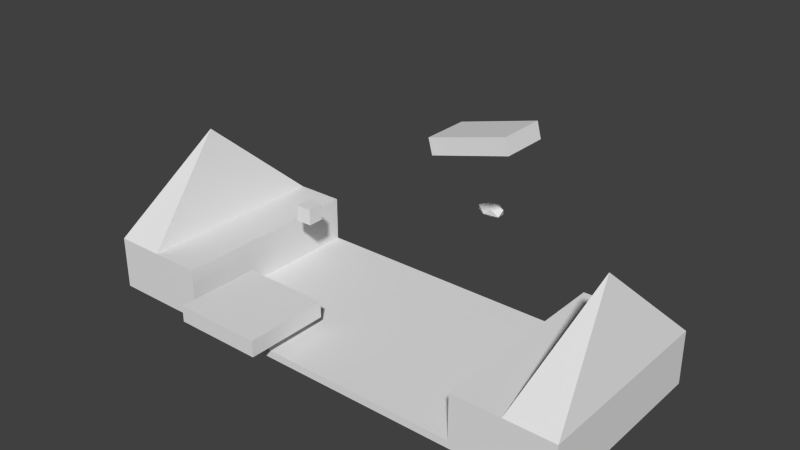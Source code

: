 # Source: lvl_3.blend  (saved by Blender 2.73.0; exported with 4.5.12 LTS)
import bpy
from mathutils import Matrix  # noqa: F401  (used for matrix-valued properties, if any)

bpy.ops.wm.read_factory_settings(use_empty=True)
scene = bpy.context.scene
scene.name = 'Scene'

# ---- collections
col_collection_1 = bpy.data.collections.new('Collection 1'); scene.collection.children.link(col_collection_1)

# ---- world
world_world = bpy.data.worlds.new('World'); scene.world = world_world
world_world.color = (0.05088, 0.05088, 0.05088)
world_world.use_sun_shadow = False
world_world.sun_shadow_jitter_overblur = 0.0
world_world.cycles.sampling_method = 'MANUAL'
world_world.cycles.sample_map_resolution = 256

# ---- meshes
me_icosphere = bpy.data.meshes.new('Icosphere')
me_icosphere.from_pydata([(0.0, 0.0, -1.0), (0.7236, -0.5257, -0.4472), (-0.2764, -0.8506, -0.4472), (-0.8944, 0.0, -0.4472), (-0.2764, 0.8506, -0.4472), (0.7236, 0.5257, -0.4472), (0.2764, -0.8506, 0.4472), (-0.7236, -0.5257, 0.4472), (-0.7236, 0.5257, 0.4472), (0.2764, 0.8506, 0.4472), (0.8944, 0.0, 0.4472), (0.0, 0.0, 1.0)], [], [(0, 1, 2), (1, 0, 5), (0, 2, 3), (0, 3, 4), (0, 4, 5), (1, 5, 10), (2, 1, 6), (3, 2, 7), (4, 3, 8), (5, 4, 9), (1, 10, 6), (2, 6, 7), (3, 7, 8), (4, 8, 9), (5, 9, 10), (6, 10, 11), (7, 6, 11), (8, 7, 11), (9, 8, 11), (10, 9, 11)])
me_icosphere.use_remesh_preserve_volume = False
me_icosphere.use_remesh_preserve_attributes = False
me_icosphere.use_mirror_vertex_groups = False
me_icosphere.update()
me_cube_004 = bpy.data.meshes.new('Cube.004')
me_cube_004.from_pydata([(-1.0, -1.0, -1.0), (-1.0, 1.0, -1.0), (1.0, 1.0, -1.0), (1.0, -1.0, -1.0), (-1.0, -1.0, 1.0), (-1.0, 1.0, 1.0), (1.0, 1.0, 1.0), (1.0, -1.0, 1.0)], [], [(4, 5, 1, 0), (5, 6, 2, 1), (6, 7, 3, 2), (7, 4, 0, 3), (0, 1, 2, 3), (7, 6, 5, 4)])
me_cube_004.use_remesh_preserve_volume = False
me_cube_004.use_remesh_preserve_attributes = False
me_cube_004.use_mirror_vertex_groups = False
me_cube_004.update()
me_cube_003 = bpy.data.meshes.new('Cube.003')
me_cube_003.from_pydata([(-1.0, -1.0, -1.0), (-1.0, 1.0, -1.0), (1.0, 1.0, -1.0), (1.0, -1.0, -1.0), (-1.0, -1.0, 1.0), (-1.0, 1.0, 1.0), (1.0, 1.0, 1.0), (1.0, -1.0, 1.0)], [], [(4, 5, 1, 0), (5, 6, 2, 1), (6, 7, 3, 2), (7, 4, 0, 3), (0, 1, 2, 3), (7, 6, 5, 4)])
me_cube_003.use_remesh_preserve_volume = False
me_cube_003.use_remesh_preserve_attributes = False
me_cube_003.use_mirror_vertex_groups = False
me_cube_003.update()
me_cube_002 = bpy.data.meshes.new('Cube.002')
me_cube_002.from_pydata([(-1.0, -1.0, -1.0), (-1.0, 1.0, -1.0), (1.0, 1.0, -1.0), (1.0, -1.0, -1.0), (-1.0, -1.0, 1.0), (-1.0, 1.0, 1.0), (1.0, 1.0, 1.0), (1.0, -1.0, 1.0)], [], [(4, 5, 1, 0), (5, 6, 2, 1), (6, 7, 3, 2), (7, 4, 0, 3), (0, 1, 2, 3), (7, 6, 5, 4)])
me_cube_002.use_remesh_preserve_volume = False
me_cube_002.use_remesh_preserve_attributes = False
me_cube_002.use_mirror_vertex_groups = False
me_cube_002.update()
me_cube_001 = bpy.data.meshes.new('Cube.001')
me_cube_001.from_pydata([(-5.0, -4.762, -1.0), (-5.0, 4.762, -1.0), (5.0, 4.762, -1.0), (5.0, -4.762, -1.0), (-5.0, -4.762, 1.0), (-5.0, 4.762, 1.0), (5.0, 4.762, 1.0), (5.0, -4.762, 1.0), (-3.0, 4.762, 1.0), (-1.0, 4.762, 1.0), (1.0, 4.762, 1.0), (3.0, 4.762, 1.0), (3.0, 4.762, -1.0), (1.0, 4.762, -1.0), (-1.0, 4.762, -1.0), (-3.0, 4.762, -1.0), (3.0, -4.762, 1.0), (1.0, -4.762, 1.0), (-1.0, -4.762, 1.0), (-3.0, -4.762, 1.0), (-3.0, -4.762, -1.0), (-1.0, -4.762, -1.0), (1.0, -4.762, -1.0), (3.0, -4.762, -1.0), (5.0, 4.762, 12.83), (5.0, -4.762, 12.83), (3.0, 4.762, 12.83), (3.0, -4.762, 12.83), (-5.0, -4.762, 12.75), (-5.0, 4.762, 12.75), (-3.0, 4.762, 12.75), (-3.0, -4.762, 12.75), (4.0, 4.762, 12.83), (5.0, 0.0, 12.83), (4.0, -4.762, 12.83), (3.0, 0.0, 12.83), (-5.0, 0.0, 12.75), (-4.0, -4.762, 12.75), (-4.0, 4.762, 12.75), (-3.0, 0.0, 12.75), (-4.0, 0.0, 12.75), (4.0, 0.0, 12.83), (4.5, 0.0, 36.26), (-4.5, 0.0, 36.18), (-2.0, 4.762, 1.0), (0.0, 4.762, 1.0), (2.0, 4.762, 1.0), (2.0, 4.762, -1.0), (0.0, 4.762, -1.0), (-2.0, 4.762, -1.0), (2.0, -4.762, 1.0), (0.0, -4.762, 1.0), (-2.0, -4.762, 1.0), (-2.0, -4.762, -1.0), (0.0, -4.762, -1.0), (2.0, -4.762, -1.0), (3.0, 0.0, 1.0), (1.0, 0.0, 1.0), (-1.0, 0.0, 1.0), (-3.0, 0.0, 1.0), (-3.0, 0.0, -1.0), (-1.0, 0.0, -1.0), (1.0, 0.0, -1.0), (3.0, 0.0, -1.0), (2.0, 0.0, -1.0), (0.0, 0.0, -1.0), (-2.0, 0.0, -1.0), (-2.0, 0.0, 1.0), (0.0, 0.0, 1.0), (2.0, 0.0, 1.0)], [], [(4, 5, 1, 0), (11, 6, 2, 12), (6, 7, 3, 2), (19, 4, 0, 20), (23, 63, 12, 2, 3), (19, 59, 8, 30, 39, 31), (11, 56, 16, 27, 35, 26), (69, 46, 10, 57), (68, 45, 9, 58), (67, 44, 8, 59), (0, 1, 15, 60, 20), (66, 49, 14, 61), (65, 48, 13, 62), (64, 47, 12, 63), (7, 16, 23, 3), (50, 17, 22, 55), (51, 18, 21, 54), (52, 19, 20, 53), (5, 8, 15, 1), (44, 9, 14, 49), (45, 10, 13, 48), (46, 11, 12, 47), (41, 32, 26, 35), (16, 7, 25, 34, 27), (7, 6, 24, 33, 25), (6, 11, 26, 32, 24), (8, 5, 29, 38, 30), (4, 19, 31, 37, 28), (5, 4, 28, 36, 29), (31, 39, 40, 37), (39, 30, 38, 40), (34, 41, 35, 27), (29, 36, 43), (28, 37, 43), (36, 28, 43), (38, 29, 43), (40, 38, 43), (37, 40, 43), (41, 34, 42), (32, 41, 42), (34, 25, 42), (33, 24, 42), (25, 33, 42), (24, 32, 42), (10, 46, 47, 13), (9, 45, 48, 14), (8, 44, 49, 15), (18, 52, 53, 21), (17, 51, 54, 22), (16, 50, 55, 23), (55, 64, 63, 23), (22, 62, 64, 55), (62, 13, 47, 64), (54, 65, 62, 22), (21, 61, 65, 54), (61, 14, 48, 65), (53, 66, 61, 21), (20, 60, 66, 53), (60, 15, 49, 66), (52, 67, 59, 19), (18, 58, 67, 52), (58, 9, 44, 67), (51, 68, 58, 18), (17, 57, 68, 51), (57, 10, 45, 68), (50, 69, 57, 17), (16, 56, 69, 50), (56, 11, 46, 69)])
me_cube_001.use_remesh_preserve_volume = False
me_cube_001.use_remesh_preserve_attributes = False
me_cube_001.use_mirror_vertex_groups = False
me_cube_001.update()

# ---- objects
ob_icosphere = bpy.data.objects.new('Icosphere', me_icosphere)
ob_cube_003 = bpy.data.objects.new('Cube.003', me_cube_004)
ob_cube_002 = bpy.data.objects.new('Cube.002', me_cube_003)
ob_cube_001 = bpy.data.objects.new('Cube.001', me_cube_002)
ob_cube = bpy.data.objects.new('Cube', me_cube_001)

# ---- transforms, parenting, visibility, modifiers, constraints
ob_icosphere.location = (0.0, 19.93, 5.54)
ob_icosphere.scale = (2.0, 1.0, 1.0)
ob_icosphere.lineart.crease_threshold = 0.0
ob_cube_003.location = (6.518, 8.636, 20.2)
ob_cube_003.rotation_euler = (4.74e-09, -0.2618, -3.6e-08)
ob_cube_003.scale = (5.044, 2.909, 1.0)
ob_cube_003.lineart.crease_threshold = 0.0
ob_cube_002.location = (-10.29, -10.28, 1.258)
ob_cube_002.scale = (5.462, 5.143, 1.0)
ob_cube_002.lineart.crease_threshold = 0.0
ob_cube_001.location = (-14.07, 3.002, 7.119)
ob_cube_001.lineart.crease_threshold = 0.0
ob_cube.location = (0.0, 0.0, -1.63)
ob_cube.scale = (6.007, 2.5, 0.4661)
ob_cube.lineart.crease_threshold = 0.0

# ---- collection membership
col_collection_1.objects.link(ob_icosphere)
col_collection_1.objects.link(ob_cube_003)
col_collection_1.objects.link(ob_cube_002)
col_collection_1.objects.link(ob_cube_001)
col_collection_1.objects.link(ob_cube)

# ---- scene / render settings (as saved in the file)
scene.frame_start = 1; scene.frame_end = 250; scene.frame_set(1)
scene.render.engine = 'BLENDER_EEVEE_NEXT'
scene.render.resolution_percentage = 50
scene.render.dither_intensity = 0.0
scene.cycles.use_denoising = False
scene.cycles.samples = 10
scene.cycles.sampling_pattern = 'TABULATED_SOBOL'
scene.cycles.light_sampling_threshold = 0.0
scene.cycles.use_adaptive_sampling = False
scene.cycles.use_light_tree = False
scene.cycles.blur_glossy = 0.0
scene.cycles.pixel_filter_type = 'GAUSSIAN'
scene.cycles.sample_clamp_indirect = 0.0
scene.view_settings.view_transform = 'Standard'
bpy.context.view_layer.update()

# ---- added for rendering (the .blend has no active camera and no usable light): camera, sun
cam_auto = bpy.data.cameras.new('AutoCamera')
cam_auto.lens = 50.0
cam_auto.sensor_width = 36.0
cam_auto.clip_end = 1206.79
ob_auto_camera = bpy.data.objects.new('AutoCamera', cam_auto)
scene.collection.objects.link(ob_auto_camera)
ob_auto_camera.location = (68.7633, -79.8354, 65.2007)
ob_auto_camera.rotation_euler = (1.09748, -7.21219e-08, 0.694738)
scene.camera = ob_auto_camera
light_auto_sun = bpy.data.lights.new('AutoSun', 'SUN')
light_auto_sun.energy = 3.0
light_auto_sun.angle = 0.0523599
ob_auto_sun = bpy.data.objects.new('AutoSun', light_auto_sun)
scene.collection.objects.link(ob_auto_sun)
ob_auto_sun.rotation_euler = (0.872665, 0.174533, 0.523599)
bpy.context.view_layer.update()

